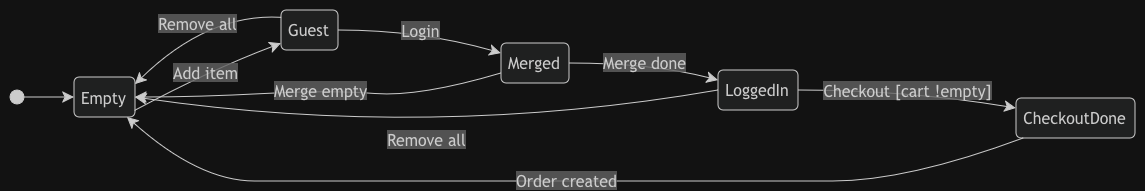

The diagram above was exported from draw.io. Its source (the exported page's mxGraphModel, read from the mxfile embedded in the PNG):
<mxGraphModel dx="1438" dy="1077" grid="1" gridSize="10" guides="1" tooltips="1" connect="1" arrows="1" fold="1" page="1" pageScale="1" pageWidth="850" pageHeight="1100" math="0" shadow="0">
  <root>
    <mxCell id="0" />
    <mxCell id="1" parent="0" />
    <UserObject label="" mermaidData="{&#10;  &quot;data&quot;: &quot;stateDiagram-v2\n    direction LR\n    [*] --&gt; Empty\n    Empty --&gt; Guest : Add item\n    Guest --&gt; Merged : Login\n    Guest --&gt; Empty : Remove all\n    Merged --&gt; LoggedIn : Merge done\n    Merged --&gt; Empty : Merge empty\n    LoggedIn --&gt; CheckoutDone : Checkout [cart !empty]\n    LoggedIn --&gt; Empty : Remove all\n    CheckoutDone --&gt; Empty : Order created&quot;,&#10;  &quot;config&quot;: null&#10;}" id="62Y5K6MHkdncFbYgw7kn-100">
      <mxCell connectable="0" parent="1" style="group;transparentBounds=1;editIcon=1;lockedGroup=0;groupPadding=10;" vertex="1">
        <mxGeometry as="geometry" />
      </mxCell>
    </UserObject>
    <UserObject label="" mermaidId="n:root_start" mermaidBaseStyle="ellipse;html=1;fillColor=light-dark(#333333,#cccccc);strokeColor=light-dark(#333333,#cccccc);fontColor=light-dark(#333333,#cccccc);fontFamily=Trebuchet MS,Verdana,Arial,sans-serif;fontSize=16;" mermaidBaseValue="" id="62Y5K6MHkdncFbYgw7kn-101">
      <mxCell parent="62Y5K6MHkdncFbYgw7kn-100" style="ellipse;html=1;fillColor=light-dark(#333333,#cccccc);strokeColor=light-dark(#333333,#cccccc);fontColor=light-dark(#333333,#cccccc);fontFamily=Trebuchet MS,Verdana,Arial,sans-serif;fontSize=16;" vertex="1">
        <mxGeometry height="14" width="14" x="30" y="540" as="geometry" />
      </mxCell>
    </UserObject>
    <UserObject label="Empty" mermaidId="n:Empty" mermaidBaseStyle="rounded=1;absoluteArcSize=1;arcSize=10;html=1;whiteSpace=wrap;strokeWidth=1;fillColor=light-dark(#ECECFF,#1f2020);strokeColor=light-dark(#9370DB,#cccccc);fontColor=light-dark(#333333,#cccccc);fontFamily=Trebuchet MS,Verdana,Arial,sans-serif;fontSize=16;" mermaidBaseValue="Empty" id="62Y5K6MHkdncFbYgw7kn-102">
      <mxCell parent="62Y5K6MHkdncFbYgw7kn-100" style="rounded=1;absoluteArcSize=1;arcSize=10;html=1;whiteSpace=wrap;strokeWidth=1;fillColor=light-dark(#ECECFF,#1f2020);strokeColor=light-dark(#9370DB,#cccccc);fontColor=light-dark(#333333,#cccccc);fontFamily=Trebuchet MS,Verdana,Arial,sans-serif;fontSize=16;" vertex="1">
        <mxGeometry height="40" width="61" x="94" y="527" as="geometry" />
      </mxCell>
    </UserObject>
    <UserObject label="Guest" mermaidId="n:Guest" mermaidBaseStyle="rounded=1;absoluteArcSize=1;arcSize=10;html=1;whiteSpace=wrap;strokeWidth=1;fillColor=light-dark(#ECECFF,#1f2020);strokeColor=light-dark(#9370DB,#cccccc);fontColor=light-dark(#333333,#cccccc);fontFamily=Trebuchet MS,Verdana,Arial,sans-serif;fontSize=16;" mermaidBaseValue="Guest" id="62Y5K6MHkdncFbYgw7kn-103">
      <mxCell parent="62Y5K6MHkdncFbYgw7kn-100" style="rounded=1;absoluteArcSize=1;arcSize=10;html=1;whiteSpace=wrap;strokeWidth=1;fillColor=light-dark(#ECECFF,#1f2020);strokeColor=light-dark(#9370DB,#cccccc);fontColor=light-dark(#333333,#cccccc);fontFamily=Trebuchet MS,Verdana,Arial,sans-serif;fontSize=16;" vertex="1">
        <mxGeometry height="40" width="57" x="301" y="460" as="geometry" />
      </mxCell>
    </UserObject>
    <UserObject label="Merged" mermaidId="n:Merged" mermaidBaseStyle="rounded=1;absoluteArcSize=1;arcSize=10;html=1;whiteSpace=wrap;strokeWidth=1;fillColor=light-dark(#ECECFF,#1f2020);strokeColor=light-dark(#9370DB,#cccccc);fontColor=light-dark(#333333,#cccccc);fontFamily=Trebuchet MS,Verdana,Arial,sans-serif;fontSize=16;" mermaidBaseValue="Merged" id="62Y5K6MHkdncFbYgw7kn-104">
      <mxCell parent="62Y5K6MHkdncFbYgw7kn-100" style="rounded=1;absoluteArcSize=1;arcSize=10;html=1;whiteSpace=wrap;strokeWidth=1;fillColor=light-dark(#ECECFF,#1f2020);strokeColor=light-dark(#9370DB,#cccccc);fontColor=light-dark(#333333,#cccccc);fontFamily=Trebuchet MS,Verdana,Arial,sans-serif;fontSize=16;" vertex="1">
        <mxGeometry height="40" width="68" x="521" y="493" as="geometry" />
      </mxCell>
    </UserObject>
    <UserObject label="LoggedIn" mermaidId="n:LoggedIn" mermaidBaseStyle="rounded=1;absoluteArcSize=1;arcSize=10;html=1;whiteSpace=wrap;strokeWidth=1;fillColor=light-dark(#ECECFF,#1f2020);strokeColor=light-dark(#9370DB,#cccccc);fontColor=light-dark(#333333,#cccccc);fontFamily=Trebuchet MS,Verdana,Arial,sans-serif;fontSize=16;" mermaidBaseValue="LoggedIn" id="62Y5K6MHkdncFbYgw7kn-105">
      <mxCell parent="62Y5K6MHkdncFbYgw7kn-100" style="rounded=1;absoluteArcSize=1;arcSize=10;html=1;whiteSpace=wrap;strokeWidth=1;fillColor=light-dark(#ECECFF,#1f2020);strokeColor=light-dark(#9370DB,#cccccc);fontColor=light-dark(#333333,#cccccc);fontFamily=Trebuchet MS,Verdana,Arial,sans-serif;fontSize=16;" vertex="1">
        <mxGeometry height="40" width="80" x="738" y="520" as="geometry" />
      </mxCell>
    </UserObject>
    <UserObject label="CheckoutDone" mermaidId="n:CheckoutDone" mermaidBaseStyle="rounded=1;absoluteArcSize=1;arcSize=10;html=1;whiteSpace=wrap;strokeWidth=1;fillColor=light-dark(#ECECFF,#1f2020);strokeColor=light-dark(#9370DB,#cccccc);fontColor=light-dark(#333333,#cccccc);fontFamily=Trebuchet MS,Verdana,Arial,sans-serif;fontSize=16;" mermaidBaseValue="CheckoutDone" id="62Y5K6MHkdncFbYgw7kn-106">
      <mxCell parent="62Y5K6MHkdncFbYgw7kn-100" style="rounded=1;absoluteArcSize=1;arcSize=10;html=1;whiteSpace=wrap;strokeWidth=1;fillColor=light-dark(#ECECFF,#1f2020);strokeColor=light-dark(#9370DB,#cccccc);fontColor=light-dark(#333333,#cccccc);fontFamily=Trebuchet MS,Verdana,Arial,sans-serif;fontSize=16;" vertex="1">
        <mxGeometry height="40" width="119" x="1036" y="548" as="geometry" />
      </mxCell>
    </UserObject>
    <UserObject label="" mermaidId="e:root_start-&gt;Empty#0" mermaidBaseStyle="curved=1;startArrow=none;endArrow=classic;endSize=9;fillColor=none;strokeColor=light-dark(#333333,#cccccc);exitX=1;exitY=0.5;entryX=0;entryY=0.5;" mermaidBaseValue="" id="62Y5K6MHkdncFbYgw7kn-107">
      <mxCell edge="1" parent="62Y5K6MHkdncFbYgw7kn-100" source="62Y5K6MHkdncFbYgw7kn-101" style="curved=1;startArrow=none;endArrow=classic;endSize=9;fillColor=none;strokeColor=light-dark(#333333,#cccccc);exitX=1;exitY=0.5;entryX=0;entryY=0.5;rounded=0;" target="62Y5K6MHkdncFbYgw7kn-102">
        <mxGeometry relative="1" as="geometry">
          <Array as="points" />
        </mxGeometry>
      </mxCell>
    </UserObject>
    <UserObject label="Add item" mermaidId="e:Empty-&gt;Guest#0" mermaidBaseStyle="curved=1;startArrow=none;endArrow=classic;endSize=9;fillColor=none;strokeColor=light-dark(#333333,#cccccc);html=1;fontSize=16;labelBackgroundColor=#E8E8E88D;fontFamily=Trebuchet MS,Verdana,Arial,sans-serif;fontColor=light-dark(#333333,#cccccc);exitX=1;exitY=0.825;entryX=0;entryY=0.825;curved=1;exitX=1;exitY=0.83;entryX=0;entryY=0.83;" mermaidBaseValue="Add item" id="62Y5K6MHkdncFbYgw7kn-108">
      <mxCell edge="1" parent="62Y5K6MHkdncFbYgw7kn-100" source="62Y5K6MHkdncFbYgw7kn-102" style="curved=1;startArrow=none;endArrow=classic;endSize=9;fillColor=none;strokeColor=light-dark(#333333,#cccccc);html=1;fontSize=16;labelBackgroundColor=#E8E8E88D;fontFamily=Trebuchet MS,Verdana,Arial,sans-serif;fontColor=light-dark(#333333,#cccccc);exitX=1;exitY=0.83;entryX=0;entryY=0.83;rounded=0;" target="62Y5K6MHkdncFbYgw7kn-103">
        <mxGeometry relative="1" as="geometry">
          <mxPoint as="offset" />
          <Array as="points">
            <mxPoint x="230" y="520" />
          </Array>
        </mxGeometry>
      </mxCell>
    </UserObject>
    <UserObject label="Login" mermaidId="e:Guest-&gt;Merged#0" mermaidBaseStyle="curved=1;startArrow=none;endArrow=classic;endSize=9;fillColor=none;strokeColor=light-dark(#333333,#cccccc);html=1;fontSize=16;labelBackgroundColor=#E8E8E88D;fontFamily=Trebuchet MS,Verdana,Arial,sans-serif;fontColor=light-dark(#333333,#cccccc);exitX=1;exitY=0.5;entryX=0;entryY=0.25;" mermaidBaseValue="Login" id="62Y5K6MHkdncFbYgw7kn-109">
      <mxCell edge="1" parent="62Y5K6MHkdncFbYgw7kn-100" source="62Y5K6MHkdncFbYgw7kn-103" style="curved=1;startArrow=none;endArrow=classic;endSize=9;fillColor=none;strokeColor=light-dark(#333333,#cccccc);html=1;fontSize=16;labelBackgroundColor=#E8E8E88D;fontFamily=Trebuchet MS,Verdana,Arial,sans-serif;fontColor=light-dark(#333333,#cccccc);exitX=1;exitY=0.5;entryX=0;entryY=0.25;rounded=0;" target="62Y5K6MHkdncFbYgw7kn-104">
        <mxGeometry relative="1" as="geometry">
          <Array as="points">
            <mxPoint x="440" y="480" />
          </Array>
        </mxGeometry>
      </mxCell>
    </UserObject>
    <UserObject label="Remove all" mermaidId="e:Guest-&gt;Empty#0" mermaidBaseStyle="curved=1;startArrow=none;endArrow=classic;endSize=9;fillColor=none;strokeColor=light-dark(#333333,#cccccc);html=1;fontSize=16;labelBackgroundColor=#E8E8E88D;fontFamily=Trebuchet MS,Verdana,Arial,sans-serif;fontColor=light-dark(#333333,#cccccc);exitX=0;exitY=0.175;entryX=1;entryY=0.175;curved=1;exitX=0;exitY=0.18;entryX=1;entryY=0.18;" mermaidBaseValue="Remove all" id="62Y5K6MHkdncFbYgw7kn-110">
      <mxCell edge="1" parent="62Y5K6MHkdncFbYgw7kn-100" source="62Y5K6MHkdncFbYgw7kn-103" style="curved=1;startArrow=none;endArrow=classic;endSize=9;fillColor=none;strokeColor=light-dark(#333333,#cccccc);html=1;fontSize=16;labelBackgroundColor=#E8E8E88D;fontFamily=Trebuchet MS,Verdana,Arial,sans-serif;fontColor=light-dark(#333333,#cccccc);exitX=0;exitY=0.18;entryX=1;entryY=0.18;rounded=0;" target="62Y5K6MHkdncFbYgw7kn-102">
        <mxGeometry relative="1" as="geometry">
          <mxPoint as="offset" />
          <Array as="points">
            <mxPoint x="228" y="463" />
          </Array>
        </mxGeometry>
      </mxCell>
    </UserObject>
    <UserObject label="Merge done" mermaidId="e:Merged-&gt;LoggedIn#0" mermaidBaseStyle="curved=1;startArrow=none;endArrow=classic;endSize=9;fillColor=none;strokeColor=light-dark(#333333,#cccccc);html=1;fontSize=16;labelBackgroundColor=#E8E8E88D;fontFamily=Trebuchet MS,Verdana,Arial,sans-serif;fontColor=light-dark(#333333,#cccccc);exitX=1;exitY=0.5;entryX=0;entryY=0.25;" mermaidBaseValue="Merge done" id="62Y5K6MHkdncFbYgw7kn-111">
      <mxCell edge="1" parent="62Y5K6MHkdncFbYgw7kn-100" source="62Y5K6MHkdncFbYgw7kn-104" style="curved=1;startArrow=none;endArrow=classic;endSize=9;fillColor=none;strokeColor=light-dark(#333333,#cccccc);html=1;fontSize=16;labelBackgroundColor=#E8E8E88D;fontFamily=Trebuchet MS,Verdana,Arial,sans-serif;fontColor=light-dark(#333333,#cccccc);exitX=1;exitY=0.5;entryX=0;entryY=0.25;rounded=0;" target="62Y5K6MHkdncFbYgw7kn-105">
        <mxGeometry relative="1" as="geometry">
          <Array as="points">
            <mxPoint x="672" y="513" />
          </Array>
        </mxGeometry>
      </mxCell>
    </UserObject>
    <UserObject label="Merge empty" mermaidId="e:Merged-&gt;Empty#0" mermaidBaseStyle="curved=1;startArrow=none;endArrow=classic;endSize=9;fillColor=none;strokeColor=light-dark(#333333,#cccccc);html=1;fontSize=16;labelBackgroundColor=#E8E8E88D;fontFamily=Trebuchet MS,Verdana,Arial,sans-serif;fontColor=light-dark(#333333,#cccccc);exitX=0;exitY=0.75;entryX=1;entryY=0.5;" mermaidBaseValue="Merge empty" id="62Y5K6MHkdncFbYgw7kn-112">
      <mxCell edge="1" parent="62Y5K6MHkdncFbYgw7kn-100" source="62Y5K6MHkdncFbYgw7kn-104" style="curved=1;startArrow=none;endArrow=classic;endSize=9;fillColor=none;strokeColor=light-dark(#333333,#cccccc);html=1;fontSize=16;labelBackgroundColor=#E8E8E88D;fontFamily=Trebuchet MS,Verdana,Arial,sans-serif;fontColor=light-dark(#333333,#cccccc);exitX=0;exitY=0.75;entryX=1;entryY=0.5;rounded=0;" target="62Y5K6MHkdncFbYgw7kn-102">
        <mxGeometry relative="1" as="geometry">
          <Array as="points">
            <mxPoint x="440" y="547" />
            <mxPoint x="350" y="540" />
            <mxPoint x="219" y="547" />
          </Array>
        </mxGeometry>
      </mxCell>
    </UserObject>
    <UserObject label="Checkout [cart !empty]" mermaidId="e:LoggedIn-&gt;CheckoutDone#0" mermaidBaseStyle="curved=1;startArrow=none;endArrow=classic;endSize=9;fillColor=none;strokeColor=light-dark(#333333,#cccccc);html=1;fontSize=16;labelBackgroundColor=#E8E8E88D;fontFamily=Trebuchet MS,Verdana,Arial,sans-serif;fontColor=light-dark(#333333,#cccccc);exitX=1;exitY=0.5;entryX=0;entryY=0.25;" mermaidBaseValue="Checkout [cart !empty]" id="62Y5K6MHkdncFbYgw7kn-113">
      <mxCell edge="1" parent="62Y5K6MHkdncFbYgw7kn-100" source="62Y5K6MHkdncFbYgw7kn-105" style="curved=1;startArrow=none;endArrow=classic;endSize=9;fillColor=none;strokeColor=light-dark(#333333,#cccccc);html=1;fontSize=16;labelBackgroundColor=#E8E8E88D;fontFamily=Trebuchet MS,Verdana,Arial,sans-serif;fontColor=light-dark(#333333,#cccccc);exitX=1;exitY=0.5;entryX=0;entryY=0.25;rounded=0;" target="62Y5K6MHkdncFbYgw7kn-106">
        <mxGeometry relative="1" as="geometry">
          <Array as="points">
            <mxPoint x="927" y="540" />
          </Array>
        </mxGeometry>
      </mxCell>
    </UserObject>
    <UserObject label="Remove all" mermaidId="e:LoggedIn-&gt;Empty#0" mermaidBaseStyle="curved=1;startArrow=none;endArrow=classic;endSize=9;fillColor=none;strokeColor=light-dark(#333333,#cccccc);html=1;fontSize=16;labelBackgroundColor=#E8E8E88D;fontFamily=Trebuchet MS,Verdana,Arial,sans-serif;fontColor=light-dark(#333333,#cccccc);exitX=0;exitY=0.5;entryX=1;entryY=0.5;" mermaidBaseValue="Remove all" id="62Y5K6MHkdncFbYgw7kn-114">
      <mxCell edge="1" parent="62Y5K6MHkdncFbYgw7kn-100" source="62Y5K6MHkdncFbYgw7kn-105" style="curved=1;startArrow=none;endArrow=classic;endSize=9;fillColor=none;strokeColor=light-dark(#333333,#cccccc);html=1;fontSize=16;labelBackgroundColor=#E8E8E88D;fontFamily=Trebuchet MS,Verdana,Arial,sans-serif;fontColor=light-dark(#333333,#cccccc);exitX=0;exitY=0.5;entryX=1;entryY=0.5;rounded=0;" target="62Y5K6MHkdncFbYgw7kn-102">
        <mxGeometry relative="1" as="geometry">
          <Array as="points">
            <mxPoint x="450" y="590" />
          </Array>
        </mxGeometry>
      </mxCell>
    </UserObject>
    <UserObject label="Order created" mermaidId="e:CheckoutDone-&gt;Empty#0" mermaidBaseStyle="curved=1;startArrow=none;endArrow=classic;endSize=9;fillColor=none;strokeColor=light-dark(#333333,#cccccc);html=1;fontSize=16;labelBackgroundColor=#E8E8E88D;fontFamily=Trebuchet MS,Verdana,Arial,sans-serif;fontColor=light-dark(#333333,#cccccc);exitX=0.06;exitY=1;entryX=0.87;entryY=1;" mermaidBaseValue="Order created" id="62Y5K6MHkdncFbYgw7kn-115">
      <mxCell edge="1" parent="62Y5K6MHkdncFbYgw7kn-100" source="62Y5K6MHkdncFbYgw7kn-106" style="curved=1;startArrow=none;endArrow=classic;endSize=9;fillColor=none;strokeColor=light-dark(#333333,#cccccc);html=1;fontSize=16;labelBackgroundColor=#E8E8E88D;fontFamily=Trebuchet MS,Verdana,Arial,sans-serif;fontColor=light-dark(#333333,#cccccc);exitX=0.06;exitY=1;entryX=0.87;entryY=1;rounded=0;" target="62Y5K6MHkdncFbYgw7kn-102">
        <mxGeometry relative="1" as="geometry">
          <Array as="points">
            <mxPoint x="927" y="631" />
            <mxPoint x="778" y="631" />
            <mxPoint x="672" y="631" />
            <mxPoint x="555" y="631" />
            <mxPoint x="440" y="631" />
            <mxPoint x="330" y="631" />
            <mxPoint x="219" y="631" />
          </Array>
        </mxGeometry>
      </mxCell>
    </UserObject>
  </root>
</mxGraphModel>